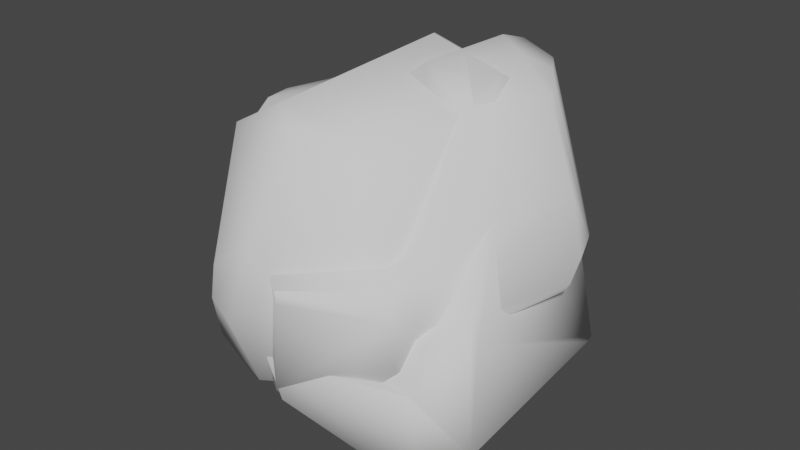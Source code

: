 # Source: Rocks.blend  (saved by Blender 3.3.6; exported with 4.5.12 LTS)
import bpy
from mathutils import Matrix  # noqa: F401  (used for matrix-valued properties, if any)

bpy.ops.wm.read_factory_settings(use_empty=True)
scene = bpy.context.scene
scene.name = 'Scene'

# ---- collections
col_collection = bpy.data.collections.new('Collection'); scene.collection.children.link(col_collection)

# ---- world
world_world = bpy.data.worlds.new('World'); scene.world = world_world
world_world.use_nodes = True; world_world.node_tree.nodes.clear()
_N = world_world.node_tree.nodes; _L = world_world.node_tree.links
n0 = _N.new('ShaderNodeOutputWorld'); n0.name = 'World Output'; n0.location = (300, 300)
n1 = _N.new('ShaderNodeBackground'); n1.name = 'Background'; n1.location = (10, 300)
n1.inputs[0].default_value = (0.05088, 0.05088, 0.05088, 1.0)
_L.new(n1.outputs[0], n0.inputs[0])
n0.is_active_output = True
world_world.color = (0.05088, 0.05088, 0.05088)
world_world.use_sun_shadow = False
world_world.sun_shadow_jitter_overblur = 0.0

# ---- meshes
me_cube_001 = bpy.data.meshes.new('Cube.001')
me_cube_001.from_pydata([(1.0, -0.5451, -0.128), (-0.4367, 0.6071, -0.7788), (-0.4958, 0.6288, 0.04272), (0.9712, -0.5644, -0.0413), (0.781, -0.7236, -0.3824), (0.7877, -0.7183, -0.3794), (0.8222, -0.6828, -0.1241), (-0.5776, 0.4753, 0.09548), (-0.6122, 0.3704, -0.1192), (-0.7954, -0.01451, -0.2452), (1.0, 0.357, -0.5578), (1.0, -0.564, -0.677), (0.3482, 0.3625, -1.0), (0.8222, -0.7047, -0.7598), (-0.7907, -0.03069, -0.3967), (-0.7082, -0.1812, -0.2098), (0.07052, -0.8402, -0.4324), (-0.2512, -0.6586, -0.1038), (-0.1192, -0.6946, -0.3391), (-0.6235, -0.2772, -0.1707), (-0.4705, -0.1054, -1.0), (-0.4667, 0.1028, -1.0), (-0.5664, 0.332, -0.8833), (-0.7333, 0.03155, -0.7021), (0.2028, 0.7621, 0.3214), (0.7462, -0.05103, 0.3205), (0.2078, 0.7595, 0.2322), (0.7219, -0.04009, 0.3283), (0.2752, 0.644, 0.4319), (0.6353, 0.08845, 0.419), (-0.06136, -0.4965, -1.0), (0.2891, -0.533, -1.0), (0.6729, -0.7277, -0.817), (0.1349, -0.8229, -0.638), (0.32, -0.5969, -0.9282), (-0.5446, 0.1508, 0.3135), (-0.2958, 0.1445, 0.4461), (-0.4167, -0.5342, -0.01575), (-0.2732, 0.1219, 0.4454), (-0.5991, -0.3605, -0.01435), (0.3621, 0.7451, -0.8309), (0.4383, 0.701, -0.8615), (0.9896, 0.4096, -0.5547), (0.7409, 0.5792, 0.03459), (0.3798, 0.7857, 0.1298), (0.5185, 0.6651, -0.6928)], [], [(0, 11, 10), (21, 12, 31, 30, 20), (41, 12, 21, 22, 1, 40), (7, 2, 1, 22, 23, 14, 9, 8), (24, 2, 7, 35, 36, 28), (15, 9, 14), (33, 32, 13, 4, 16), (13, 11, 0, 3, 6, 5, 4), (3, 0, 10, 42, 43, 25), (1, 2, 24, 26, 44, 40), (38, 37, 17, 6, 3, 25, 27, 29), (16, 4, 5, 18), (18, 5, 6, 17), (19, 8, 9, 15), (35, 7, 8, 19, 39), (10, 11, 13, 32, 34, 45, 42), (34, 31, 12, 41, 45), (39, 19, 15, 14, 23, 20, 30, 33, 16, 18, 17, 37), (22, 21, 20, 23), (44, 26, 27, 25, 43), (29, 27, 26, 24, 28), (28, 36, 38, 29), (33, 30, 31, 34, 32), (36, 35, 39, 37, 38), (41, 40, 44, 43, 42, 45)])
me_cube_001.polygons.foreach_set('use_smooth', [True] * 25)
_uv = me_cube_001.uv_layers.new(name='UVMap')
_uv.uv.foreach_set('vector', [0.1029, 0.5338, 0.2408, 0.5016, 0.2554, 0.7371, 0.4916, 0.3918, 0.4504, 0.1769, 0.6745, 0.2153, 0.6549, 0.3039, 0.544, 0.3982, 0.3615, 0.1418, 0.4504, 0.1769, 0.4916, 0.3918, 0.4256, 0.4086, 0.3554, 0.3658, 0.3467, 0.1593, 0.5948, 0.5248, 0.6402, 0.5263, 0.693, 0.7306, 0.6259, 0.7771, 0.5316, 0.7551, 0.4929, 0.6844, 0.4865, 0.6458, 0.5817, 0.5857, 0.693, 0.4306, 0.6402, 0.5263, 0.5948, 0.5248, 0.5034, 0.4899, 0.5069, 0.4509, 0.661, 0.4086, 0.4485, 0.6451, 0.4865, 0.6458, 0.4929, 0.6844, 0.01744, 0.1014, 0.1153, 0.01526, 0.1538, 0.0, 0.1852, 0.03606, 0.02541, 0.1267, 0.2573, 0.4701, 0.2408, 0.5016, 0.1029, 0.5338, 0.0804, 0.5345, 0.09755, 0.5073, 0.1609, 0.4872, 0.1615, 0.486, 0.0804, 0.5345, 0.1029, 0.5338, 0.2554, 0.7371, 0.2573, 0.7508, 0.1197, 0.8334, 0.0167, 0.6903, 0.7905, 0.4086, 0.9947, 0.4674, 1.0, 0.6643, 0.978, 0.6576, 0.9379, 0.6908, 0.7068, 0.6006, 0.1752, 0.432, 0.01399, 0.2974, 0.02123, 0.2404, 0.227, 0.05909, 0.2802, 0.06326, 0.3402, 0.2237, 0.3377, 0.2303, 0.3467, 0.2754, 0.02541, 0.1267, 0.1852, 0.03606, 0.1875, 0.03618, 0.01663, 0.1919, 0.01663, 0.1919, 0.1875, 0.03618, 0.227, 0.05909, 0.02123, 0.2404, 0.7755, 0.0, 0.7755, 0.1486, 0.7269, 0.04967, 0.7517, 0.01683, 0.5034, 0.4899, 0.5948, 0.5248, 0.5817, 0.5857, 0.4273, 0.6392, 0.398, 0.6049, 0.4515, 0.0, 0.6892, 0.02681, 0.7231, 0.07786, 0.7269, 0.118, 0.6884, 0.2073, 0.3654, 0.1182, 0.4378, 0.00122, 0.3223, 0.7917, 0.3006, 0.7781, 0.2573, 0.5575, 0.2768, 0.4701, 0.3223, 0.4739, 0.398, 0.6049, 0.4273, 0.6392, 0.4485, 0.6451, 0.4929, 0.6844, 0.5316, 0.7551, 0.5328, 0.831, 0.4607, 0.8448, 0.3682, 0.77, 0.3467, 0.7216, 0.3653, 0.6942, 0.351, 0.6368, 0.3661, 0.6113, 0.6259, 0.7771, 0.5836, 0.8179, 0.5328, 0.831, 0.5316, 0.7551, 0.1103, 0.9052, 0.08538, 0.9112, 0.01558, 0.6945, 0.0167, 0.6903, 0.1197, 0.8334, 0.0, 0.7348, 0.01558, 0.6945, 0.08538, 0.9112, 0.06301, 0.9166, 0.02837, 0.8895, 0.3467, 0.4353, 0.1737, 0.4398, 0.1752, 0.432, 0.3467, 0.2754, 0.7269, 0.2536, 0.6549, 0.3039, 0.6745, 0.2153, 0.6884, 0.2073, 0.7269, 0.118, 0.1737, 0.4398, 0.1109, 0.4701, 0.0, 0.3585, 0.01399, 0.2974, 0.1752, 0.432, 0.693, 0.6141, 0.7068, 0.6006, 0.9379, 0.6908, 0.8843, 0.7592, 0.7206, 0.7592, 0.727, 0.6464])
me_cube_001.materials.append(None)
me_cube_001.update()
me_cube_002 = bpy.data.meshes.new('Cube.002')
me_cube_002.from_pydata([(0.4955, 1.113, 1.113), (0.2597, 1.302, 0.8385), (0.0, 1.408, 0.782), (0.7923, 0.6602, 1.159), (0.5874, 0.7029, 1.254), (-0.33, 1.292, 0.7331), (0.4763, -1.535, 0.0), (0.3898, 1.137, -1.137), (0.0, 1.399, -0.804), (-0.3588, 1.34, -0.6711), (0.1638, -1.292, -0.9368), (0.9951, 0.7466, 1.075), (1.515, 0.5251, 0.0), (1.386, 0.4726, 0.4726), (1.111, 0.6057, 1.011), (0.0, 1.452, 0.6751), (0.7826, 1.049, 1.049), (0.8151, 1.032, 1.044), (0.9128, 1.02, -1.02), (1.388, 0.7623, -0.09025), (0.0, 1.475, -0.6196), (-0.1787, 1.56, -0.2783), (-0.1646, 1.542, 0.3153), (1.205, -1.205, -0.08634), (1.138, -1.261, 0.0), (1.634, 0.2366, 0.0), (1.16, 0.4706, 0.978), (1.473, 0.3534, 0.3534), (0.9365, 1.008, -1.016), (1.12, -1.12, -0.4663), (1.574, -0.2191, -0.1617), (1.654, 0.07399, -0.1312), (1.044, 0.9511, -0.8982), (0.2705, 0.7279, -1.319), (0.6032, 0.5156, -1.269), (0.2568, -1.228, -1.02), (0.5722, -1.118, -1.02), (-0.5228, 0.1664, -1.274), (0.4417, -1.516, 0.07932), (1.052, -1.226, 0.1729), (0.4416, -1.516, 0.07935), (0.2439, -0.3289, 0.9845), (0.4971, -0.05329, 1.232), (0.9042, -0.2013, 1.037), (-0.2918, -1.058, 0.3148), (1.081, -0.908, 0.3082), (-0.5991, 0.9274, 0.7179), (-0.5537, -0.5438, 0.8603), (-0.6912, -0.2194, 0.8059), (-0.6108, -0.8646, 0.5451), (-1.093, 0.3574, -0.8978), (-1.018, 0.3828, 0.3245), (-0.8406, -0.7023, 0.2103), (-0.9126, -0.6156, -0.6744), (-1.074, 0.2111, -0.9913), (-0.9466, 0.01706, 0.4698)], [], [(2, 1, 0, 16, 15), (16, 0, 4, 3, 11, 17), (7, 18, 28, 34, 33), (23, 24, 6, 10, 35, 36, 29), (38, 6, 24, 39), (38, 40, 6), (23, 29, 30), (19, 12, 25, 31, 32), (27, 25, 12, 13, 14, 26), (18, 7, 8, 20), (8, 9, 21, 20), (5, 2, 15, 22), (0, 1, 41, 42, 4), (48, 47, 41, 1, 2, 5, 46), (11, 3, 4, 42, 43, 26, 14), (46, 5, 22, 21, 9, 50, 51), (10, 6, 40, 44, 49, 52, 53), (7, 33, 37, 54, 50, 9, 8), (54, 37, 35, 10, 53), (11, 14, 13, 12, 19, 17), (18, 20, 21, 22, 15, 16, 17, 19, 32, 28), (24, 23, 30, 31, 25, 27, 26, 43, 45, 39), (31, 30, 29, 36, 34, 28, 32), (33, 34, 36, 35, 37), (43, 42, 41, 47, 49, 44, 45), (38, 39, 45, 44, 40), (48, 46, 51, 55), (49, 47, 48, 55, 52), (52, 55, 51, 50, 54, 53)])
me_cube_002.polygons.foreach_set('use_smooth', [True] * 29)
_uv = me_cube_002.uv_layers.new(name='UVMap')
_uv.uv.foreach_set('vector', [0.9973, 0.4879, 0.9843, 0.5291, 1.0, 0.5892, 0.97, 0.6219, 0.9842, 0.477, 0.0004309, 0.1675, 0.01488, 0.1244, 0.06212, 0.1673, 0.05108, 0.1983, 0.02342, 0.2187, 0.0, 0.173, 0.6463, 0.3625, 0.5904, 0.3739, 0.5879, 0.3735, 0.6257, 0.2827, 0.6631, 0.2954, 0.3657, 0.08308, 0.357, 0.07295, 0.3926, 0.0, 0.5457, 0.006087, 0.5525, 0.01883, 0.5348, 0.0506, 0.4244, 0.08578, 0.6516, 0.4433, 0.6426, 0.4332, 0.6629, 0.3739, 0.6822, 0.3968, 0.6516, 0.4433, 0.6516, 0.4433, 0.6426, 0.4332, 0.3657, 0.08308, 0.4244, 0.08578, 0.3865, 0.242, 0.4265, 0.3739, 0.3971, 0.3477, 0.3781, 0.3125, 0.3879, 0.2884, 0.5629, 0.3724, 0.8114, 0.6998, 0.75, 0.7009, 0.7659, 0.6668, 0.8365, 0.69, 0.9308, 0.6881, 0.9195, 0.7009, 0.6837, 0.4893, 0.7068, 0.4129, 0.7849, 0.3739, 0.8116, 0.3818, 0.07624, 0.748, 0.09418, 0.7079, 0.1551, 0.7498, 0.1043, 0.7568, 0.3084, 0.6997, 0.3179, 0.7437, 0.3016, 0.7495, 0.2457, 0.7469, 0.7086, 0.007751, 0.7516, 0.0, 0.7516, 0.2036, 0.7063, 0.1525, 0.6913, 0.05261, 0.2804, 0.07735, 0.3123, 0.1203, 0.2224, 0.2062, 0.007154, 0.08134, 0.01336, 0.03969, 0.05419, 0.006289, 0.1228, 0.0, 0.02342, 0.2187, 0.05108, 0.1983, 0.06212, 0.1673, 0.1679, 0.2152, 0.1542, 0.2817, 0.04602, 0.2628, 0.03238, 0.2455, 0.3045, 0.6307, 0.3084, 0.6997, 0.2457, 0.7469, 0.1551, 0.7498, 0.09418, 0.7079, 0.05534, 0.5217, 0.2421, 0.5273, 0.4875, 0.4351, 0.6426, 0.4332, 0.6516, 0.4433, 0.6353, 0.579, 0.6465, 0.6449, 0.583, 0.6654, 0.4517, 0.6298, 0.02819, 0.7522, 0.0, 0.6918, 0.001883, 0.551, 0.0413, 0.5057, 0.05534, 0.5217, 0.09418, 0.7079, 0.07624, 0.748, 0.3703, 0.6925, 0.357, 0.6067, 0.4778, 0.4239, 0.4875, 0.4351, 0.4517, 0.6298, 0.951, 0.6695, 0.9308, 0.6881, 0.8365, 0.69, 0.7659, 0.6668, 0.7687, 0.6289, 0.9668, 0.6264, 0.6837, 0.4893, 0.8116, 0.3818, 0.8717, 0.3801, 0.9497, 0.4259, 0.9842, 0.477, 0.97, 0.6219, 0.9668, 0.6264, 0.7687, 0.6289, 0.6891, 0.5179, 0.6822, 0.4931, 0.2685, 0.4053, 0.2555, 0.4105, 0.09725, 0.3817, 0.05285, 0.3688, 0.03391, 0.3522, 0.03324, 0.3187, 0.04602, 0.2628, 0.1542, 0.2817, 0.2286, 0.3672, 0.2716, 0.3897, 0.3879, 0.2884, 0.3865, 0.242, 0.4244, 0.08578, 0.5348, 0.0506, 0.6257, 0.2827, 0.5879, 0.3735, 0.5629, 0.3724, 0.6631, 0.2954, 0.6257, 0.2827, 0.5348, 0.0506, 0.5525, 0.01883, 0.6913, 0.1753, 0.1542, 0.2817, 0.1679, 0.2152, 0.2224, 0.2062, 0.3123, 0.1203, 0.357, 0.141, 0.3559, 0.2, 0.2286, 0.3672, 0.357, 0.3338, 0.2716, 0.3897, 0.2286, 0.3672, 0.3559, 0.2, 0.357, 0.3338, 0.3179, 0.4812, 0.3045, 0.6307, 0.2421, 0.5273, 0.2649, 0.4884, 0.6465, 0.6449, 0.6822, 0.68, 0.6567, 0.7175, 0.5893, 0.7465, 0.583, 0.6654, 0.2264, 0.4105, 0.2649, 0.4884, 0.2421, 0.5273, 0.05534, 0.5217, 0.0413, 0.5057, 0.09111, 0.4177])
me_cube_002.materials.append(None)
me_cube_002.update()
me_cube_003 = bpy.data.meshes.new('Cube.003')
me_cube_003.from_pydata([(1.429, -0.464, -0.2685), (1.127, -0.8029, -0.814), (0.06727, 0.797, 1.121), (0.3981, 1.109, 0.8466), (1.534, 0.4074, -0.09118), (1.436, 0.7063, -0.01084), (0.9138, 0.2811, 1.19), (0.9993, 0.05473, 1.107), (0.9696, 0.7465, 0.9014), (1.546, 0.2753, -0.06585), (1.191, 0.9695, -0.4388), (0.5396, 1.356, -0.4018), (1.139, 0.7937, -0.8194), (1.126, 0.8355, -0.807), (0.7643, 1.006, -0.8823), (0.07774, 0.4071, -1.409), (0.8802, -0.05491, -1.277), (0.7976, -0.05174, -1.309), (-1.115, 0.4655, -1.01), (-0.221, 0.2836, -1.474), (-0.193, -1.205, -1.101), (-0.9649, 0.1184, -1.202), (-0.0004337, -0.3048, -1.477), (-0.2881, 0.135, -1.498), (-0.9251, 0.7433, 0.497), (0.05979, 0.6093, 1.233), (-0.4261, 0.6794, 0.96), (-0.8419, 0.6429, 0.7215), (0.2953, 0.2963, 1.352), (-0.04103, -0.9447, 1.1), (-0.6506, -1.121, -0.9322), (-0.9491, -0.7292, -0.9323), (-0.5423, -0.9128, 0.8158), (-0.8018, -0.5986, 0.6834), (-1.138, 0.4917, -0.9726), (-1.059, -0.5517, -0.765), (-1.124, 0.7452, -0.06876), (-1.098, -0.3734, -0.1328), (-0.9816, -0.5899, -0.4502), (-0.8302, 0.9728, 0.1882), (-1.108, 0.7792, -0.111), (0.1753, 1.426, 0.166), (0.3819, 1.42, -0.282), (-1.106, 0.6198, -0.8281), (-1.005, 0.763, -0.3938), (-0.2338, -1.531, -0.2505), (-0.2076, -1.513, 0.01214), (0.1703, -1.081, 1.009), (0.8405, -0.8324, 0.9053), (0.1427, -1.508, 0.2574), (-0.05739, -1.291, -1.008), (-0.04804, -1.549, -0.3944), (1.2, -1.145, -0.1656), (1.096, -0.9325, -0.7608), (1.127, -1.226, -0.04424), (0.3967, -1.537, -0.003906)], [], [(20, 50, 51, 45, 30), (53, 1, 0, 52), (12, 13, 10, 5, 4), (31, 35, 34, 18, 21), (36, 24, 39, 40), (26, 25, 2), (24, 27, 26, 2, 3, 41, 39), (47, 48, 7, 6, 28, 29), (29, 32, 46, 49, 47), (42, 11, 14, 15, 19, 18, 34, 43), (52, 0, 9, 7, 48, 54), (4, 9, 0, 1, 16, 12), (19, 15, 17, 22, 23), (50, 20, 22, 17, 16, 1, 53), (28, 6, 8, 3, 2, 25), (6, 7, 9, 4, 5, 8), (10, 13, 14, 11), (13, 12, 16, 17, 15, 14), (18, 19, 23, 21), (21, 23, 22, 20, 30, 31), (33, 27, 24, 36, 37), (25, 26, 27, 33, 32, 29, 28), (38, 35, 31, 30, 45, 46, 32, 33, 37), (37, 36, 40, 44, 38), (38, 44, 43, 34, 35), (40, 39, 41, 42, 43, 44), (55, 49, 46, 45, 51), (48, 47, 49, 55, 54), (53, 52, 54, 55, 51, 50), (41, 3, 8, 5, 10, 11, 42)])
me_cube_003.polygons.foreach_set('use_smooth', [True] * 30)
_uv = me_cube_003.uv_layers.new(name='UVMap')
_uv.uv.foreach_set('vector', [0.0, 0.5487, 0.01147, 0.5219, 0.09953, 0.4717, 0.1232, 0.4883, 0.0303, 0.5997, 0.3107, 0.1064, 0.2885, 0.103, 0.2505, 0.03133, 0.362, 0.06702, 0.8753, 0.4577, 0.8798, 0.4605, 0.8628, 0.5103, 0.7849, 0.556, 0.7509, 0.537, 0.04416, 0.678, 0.07681, 0.7063, 0.07969, 0.8497, 0.07286, 0.8453, 0.03041, 0.7926, 0.3904, 0.823, 0.438, 0.7605, 0.4572, 0.8144, 0.3935, 0.8305, 0.519, 0.6877, 0.591, 0.6328, 0.602, 0.6663, 0.438, 0.7605, 0.4501, 0.7233, 0.519, 0.6877, 0.602, 0.6663, 0.6614, 0.7172, 0.6297, 0.8305, 0.4572, 0.8144, 0.3973, 0.2547, 0.4959, 0.317, 0.5031, 0.4339, 0.4855, 0.4577, 0.3897, 0.4304, 0.362, 0.2616, 0.3559, 0.5044, 0.3131, 0.566, 0.1652, 0.4806, 0.2035, 0.4396, 0.3365, 0.469, 0.9344, 0.2823, 0.9072, 0.3016, 0.8053, 0.3129, 0.7099, 0.1742, 0.7018, 0.1224, 0.8119, 0.001649, 0.8199, 0.0, 0.8488, 0.01264, 0.6429, 0.1988, 0.687, 0.2686, 0.6877, 0.3687, 0.5031, 0.4339, 0.4959, 0.317, 0.6214, 0.1989, 0.1173, 0.002193, 0.139, 0.0, 0.2505, 0.03133, 0.2885, 0.103, 0.1564, 0.1559, 0.03492, 0.09144, 0.09847, 0.3337, 0.08036, 0.2836, 0.1551, 0.1701, 0.1914, 0.3031, 0.1215, 0.3461, 0.362, 0.2988, 0.3458, 0.3232, 0.1914, 0.3031, 0.1551, 0.1701, 0.1564, 0.1559, 0.2885, 0.103, 0.3107, 0.1064, 0.6047, 0.573, 0.6837, 0.5608, 0.7157, 0.6434, 0.6614, 0.7172, 0.602, 0.6663, 0.591, 0.6328, 0.7416, 0.7666, 0.7157, 0.7481, 0.7361, 0.5396, 0.7509, 0.537, 0.7849, 0.556, 0.7929, 0.7214, 0.8628, 0.5103, 0.8798, 0.4605, 0.9433, 0.4742, 0.9744, 0.5606, 0.02868, 0.09261, 0.03492, 0.09144, 0.1564, 0.1559, 0.1551, 0.1701, 0.08036, 0.2836, 0.0, 0.1511, 0.8119, 0.001649, 0.7018, 0.1224, 0.6877, 0.1026, 0.7498, 0.0009598, 0.1339, 0.4396, 0.1215, 0.3461, 0.1914, 0.3031, 0.3458, 0.3232, 0.3382, 0.3872, 0.2765, 0.4313, 0.3034, 0.6345, 0.3517, 0.7919, 0.3199, 0.8189, 0.231, 0.8546, 0.1827, 0.7147, 0.591, 0.6328, 0.519, 0.6877, 0.4501, 0.7233, 0.362, 0.5719, 0.3794, 0.5096, 0.4567, 0.4577, 0.6047, 0.573, 0.1251, 0.6851, 0.07681, 0.7063, 0.04416, 0.678, 0.0303, 0.5997, 0.1232, 0.4883, 0.1652, 0.4806, 0.3131, 0.566, 0.3034, 0.6345, 0.1827, 0.7147, 0.1827, 0.7147, 0.231, 0.8546, 0.2254, 0.8585, 0.18, 0.8542, 0.1251, 0.6851, 0.1251, 0.6851, 0.18, 0.8542, 0.1068, 0.8585, 0.07969, 0.8497, 0.07681, 0.7063, 0.9549, 0.01976, 1.0, 0.07223, 1.0, 0.2503, 0.9344, 0.2823, 0.8488, 0.01264, 0.9134, 0.03513, 0.5205, 0.1195, 0.4627, 0.1314, 0.4406, 0.07821, 0.4621, 0.04614, 0.4999, 0.04284, 0.4959, 0.317, 0.3973, 0.2547, 0.4627, 0.1314, 0.5205, 0.1195, 0.6214, 0.1989, 0.6877, 0.1466, 0.6429, 0.1988, 0.6214, 0.1989, 0.5205, 0.1195, 0.4999, 0.04284, 0.5591, 0.0, 0.9924, 0.6686, 0.898, 0.7527, 0.7929, 0.7214, 0.7849, 0.556, 0.8628, 0.5103, 0.9744, 0.5606, 0.9924, 0.589])
me_cube_003.materials.append(None)
me_cube_003.update()

# ---- objects
ob_rock01 = bpy.data.objects.new('Rock01', me_cube_001)
ob_rock02 = bpy.data.objects.new('Rock02', me_cube_002)
ob_rock03 = bpy.data.objects.new('Rock03', me_cube_003)

# ---- transforms, parenting, visibility, modifiers, constraints
ob_rock01.location = (0.0, 0.0, 0.0)
ob_rock01.scale = (4.954, 4.954, 4.954)
ob_rock02.location = (0.0, 0.0, 0.0)
ob_rock02.scale = (3.17, 3.17, 3.17)
ob_rock03.location = (0.0, 0.0, 0.0)
ob_rock03.scale = (3.055, 3.055, 3.055)

# ---- collection membership
col_collection.objects.link(ob_rock01)
col_collection.objects.link(ob_rock02)
col_collection.objects.link(ob_rock03)

# ---- scene / render settings (as saved in the file)
scene.frame_start = 1; scene.frame_end = 250; scene.frame_set(1)
scene.render.engine = 'BLENDER_EEVEE_NEXT'
scene.cycles.sampling_pattern = 'TABULATED_SOBOL'
scene.cycles.use_light_tree = False
scene.view_settings.view_transform = 'Filmic'
bpy.context.view_layer.update()

# ---- added for rendering (the .blend has no active camera and no usable light): camera, sun
cam_auto = bpy.data.cameras.new('AutoCamera')
cam_auto.lens = 50.0
cam_auto.sensor_width = 36.0
cam_auto.clip_end = 1000.0
ob_auto_camera = bpy.data.objects.new('AutoCamera', cam_auto)
scene.collection.objects.link(ob_auto_camera)
ob_auto_camera.location = (15.6583, -17.9684, 11.5936)
ob_auto_camera.rotation_euler = (1.09748, -7.21219e-08, 0.694738)
scene.camera = ob_auto_camera
light_auto_sun = bpy.data.lights.new('AutoSun', 'SUN')
light_auto_sun.energy = 3.0
light_auto_sun.angle = 0.0523599
ob_auto_sun = bpy.data.objects.new('AutoSun', light_auto_sun)
scene.collection.objects.link(ob_auto_sun)
ob_auto_sun.rotation_euler = (0.872665, 0.174533, 0.523599)
bpy.context.view_layer.update()
